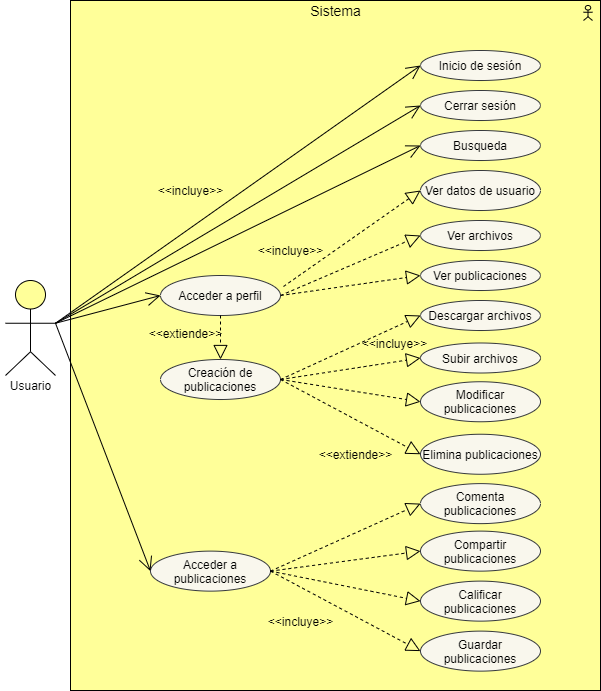

The diagram above was exported from draw.io. Its source (the exported page's mxGraphModel, read from the mxfile embedded in the PNG):
<mxGraphModel dx="1935" dy="488" grid="1" gridSize="10" guides="1" tooltips="1" connect="1" arrows="1" fold="1" page="1" pageScale="1" pageWidth="827" pageHeight="1169" math="0" shadow="0">
  <root>
    <mxCell id="0" />
    <mxCell id="1" parent="0" />
    <mxCell id="3" value="" style="html=1;outlineConnect=0;whiteSpace=wrap;fillColor=#ffff99;shape=mxgraph.archimate3.application;appType=actor;archiType=square;" parent="1" vertex="1">
      <mxGeometry x="50" y="40" width="530" height="690" as="geometry" />
    </mxCell>
    <mxCell id="6" value="&lt;font color=&quot;#000000&quot;&gt;Inicio de sesión&lt;/font&gt;" style="ellipse;whiteSpace=wrap;html=1;fillColor=#f9f7ed;strokeColor=#36393d;" parent="1" vertex="1">
      <mxGeometry x="400" y="90" width="120" height="30" as="geometry" />
    </mxCell>
    <mxCell id="9" value="&lt;font color=&quot;#000000&quot;&gt;Busqueda&lt;/font&gt;" style="ellipse;whiteSpace=wrap;html=1;fillColor=#f9f7ed;strokeColor=#36393d;" parent="1" vertex="1">
      <mxGeometry x="400" y="170" width="120" height="30" as="geometry" />
    </mxCell>
    <mxCell id="10" value="&lt;font color=&quot;#000000&quot;&gt;Subir archivos&lt;/font&gt;" style="ellipse;whiteSpace=wrap;html=1;fillColor=#f9f7ed;strokeColor=#36393d;" parent="1" vertex="1">
      <mxGeometry x="400" y="382.5" width="120" height="30" as="geometry" />
    </mxCell>
    <mxCell id="11" value="&lt;font color=&quot;#000000&quot;&gt;Creación de publicaciones&lt;/font&gt;" style="ellipse;whiteSpace=wrap;html=1;fillColor=#f9f7ed;strokeColor=#36393d;" parent="1" vertex="1">
      <mxGeometry x="140" y="399" width="120" height="40" as="geometry" />
    </mxCell>
    <mxCell id="12" value="&lt;font color=&quot;#000000&quot;&gt;Guardar publicaciones&lt;/font&gt;" style="ellipse;whiteSpace=wrap;html=1;fillColor=#f9f7ed;strokeColor=#36393d;" parent="1" vertex="1">
      <mxGeometry x="400" y="670.62" width="120" height="40" as="geometry" />
    </mxCell>
    <mxCell id="13" value="&lt;font color=&quot;#000000&quot;&gt;Compartir publicaciones&lt;/font&gt;" style="ellipse;whiteSpace=wrap;html=1;fillColor=#f9f7ed;strokeColor=#36393d;" parent="1" vertex="1">
      <mxGeometry x="400" y="570.62" width="120" height="40" as="geometry" />
    </mxCell>
    <mxCell id="14" value="&lt;font color=&quot;#000000&quot;&gt;Comenta publicaciones&lt;/font&gt;" style="ellipse;whiteSpace=wrap;html=1;fillColor=#f9f7ed;strokeColor=#36393d;" parent="1" vertex="1">
      <mxGeometry x="400" y="523.12" width="120" height="40" as="geometry" />
    </mxCell>
    <mxCell id="15" value="&lt;font color=&quot;#000000&quot;&gt;Calificar publicaciones&lt;/font&gt;" style="ellipse;whiteSpace=wrap;html=1;fillColor=#f9f7ed;strokeColor=#36393d;" parent="1" vertex="1">
      <mxGeometry x="400" y="620.62" width="120" height="40" as="geometry" />
    </mxCell>
    <mxCell id="17" value="&lt;font color=&quot;#000000&quot;&gt;Modificar publicaciones&lt;/font&gt;" style="ellipse;whiteSpace=wrap;html=1;fillColor=#f9f7ed;strokeColor=#36393d;" parent="1" vertex="1">
      <mxGeometry x="400" y="421.25" width="120" height="40" as="geometry" />
    </mxCell>
    <mxCell id="18" value="&lt;font color=&quot;#000000&quot;&gt;Descargar archivos&lt;/font&gt;" style="ellipse;whiteSpace=wrap;html=1;fillColor=#f9f7ed;strokeColor=#36393d;" parent="1" vertex="1">
      <mxGeometry x="400" y="340" width="120" height="30" as="geometry" />
    </mxCell>
    <mxCell id="19" value="&lt;font color=&quot;#000000&quot; style=&quot;font-size: 14px&quot;&gt;Sistema&lt;/font&gt;" style="text;html=1;align=center;verticalAlign=middle;resizable=0;points=[];autosize=1;" parent="1" vertex="1">
      <mxGeometry x="280" y="40" width="70" height="20" as="geometry" />
    </mxCell>
    <mxCell id="29" value="&lt;font color=&quot;#000000&quot;&gt;Elimina publicaciones&lt;/font&gt;" style="ellipse;whiteSpace=wrap;html=1;fillColor=#f9f7ed;strokeColor=#36393d;" parent="1" vertex="1">
      <mxGeometry x="400" y="473.75" width="120" height="40" as="geometry" />
    </mxCell>
    <mxCell id="30" value="&lt;font color=&quot;#000000&quot;&gt;Cerrar sesión&lt;/font&gt;" style="ellipse;whiteSpace=wrap;html=1;fillColor=#f9f7ed;strokeColor=#36393d;" parent="1" vertex="1">
      <mxGeometry x="400" y="130" width="120" height="30" as="geometry" />
    </mxCell>
    <mxCell id="35" value="&lt;font color=&quot;#000000&quot;&gt;Acceder a perfil&lt;/font&gt;" style="ellipse;whiteSpace=wrap;html=1;fillColor=#f9f7ed;strokeColor=#36393d;" parent="1" vertex="1">
      <mxGeometry x="140" y="315" width="120" height="40" as="geometry" />
    </mxCell>
    <mxCell id="36" value="&lt;font color=&quot;#000000&quot;&gt;Ver archivos&lt;/font&gt;" style="ellipse;whiteSpace=wrap;html=1;fillColor=#f9f7ed;strokeColor=#36393d;" parent="1" vertex="1">
      <mxGeometry x="400" y="260" width="120" height="30" as="geometry" />
    </mxCell>
    <mxCell id="37" value="&lt;font color=&quot;#000000&quot;&gt;Ver publicaciones&lt;/font&gt;" style="ellipse;whiteSpace=wrap;html=1;fillColor=#f9f7ed;strokeColor=#36393d;" parent="1" vertex="1">
      <mxGeometry x="400" y="300" width="120" height="30" as="geometry" />
    </mxCell>
    <mxCell id="38" value="&lt;font color=&quot;#000000&quot;&gt;Ver datos de usuario&lt;/font&gt;" style="ellipse;whiteSpace=wrap;html=1;fillColor=#f9f7ed;strokeColor=#36393d;" parent="1" vertex="1">
      <mxGeometry x="400" y="210" width="120" height="40" as="geometry" />
    </mxCell>
    <mxCell id="39" value="&lt;font color=&quot;#000000&quot;&gt;Acceder a publicaciones&lt;/font&gt;" style="ellipse;whiteSpace=wrap;html=1;fillColor=#f9f7ed;strokeColor=#36393d;" parent="1" vertex="1">
      <mxGeometry x="130" y="590.62" width="120" height="40" as="geometry" />
    </mxCell>
    <mxCell id="41" value="" style="endArrow=block;dashed=1;endFill=0;endSize=12;html=1;entryX=0;entryY=0.5;entryDx=0;entryDy=0;exitX=1;exitY=0.5;exitDx=0;exitDy=0;strokeColor=#000000;" parent="1" source="39" target="12" edge="1">
      <mxGeometry width="160" relative="1" as="geometry">
        <mxPoint x="210" y="570" as="sourcePoint" />
        <mxPoint x="370" y="570" as="targetPoint" />
      </mxGeometry>
    </mxCell>
    <mxCell id="42" value="" style="endArrow=block;dashed=1;endFill=0;endSize=12;html=1;entryX=0;entryY=0.5;entryDx=0;entryDy=0;exitX=1;exitY=0.5;exitDx=0;exitDy=0;strokeColor=#000000;" parent="1" source="39" target="15" edge="1">
      <mxGeometry width="160" relative="1" as="geometry">
        <mxPoint x="220" y="580" as="sourcePoint" />
        <mxPoint x="280" y="700.6199999999999" as="targetPoint" />
      </mxGeometry>
    </mxCell>
    <mxCell id="43" value="" style="endArrow=block;dashed=1;endFill=0;endSize=12;html=1;entryX=0;entryY=0.5;entryDx=0;entryDy=0;exitX=1;exitY=0.5;exitDx=0;exitDy=0;strokeColor=#000000;" parent="1" source="39" target="13" edge="1">
      <mxGeometry width="160" relative="1" as="geometry">
        <mxPoint x="210" y="523.12" as="sourcePoint" />
        <mxPoint x="270" y="593.7399999999999" as="targetPoint" />
      </mxGeometry>
    </mxCell>
    <mxCell id="44" value="" style="endArrow=block;dashed=1;endFill=0;endSize=12;html=1;entryX=0;entryY=0.5;entryDx=0;entryDy=0;exitX=1;exitY=0.5;exitDx=0;exitDy=0;strokeColor=#000000;" parent="1" source="11" target="29" edge="1">
      <mxGeometry width="160" relative="1" as="geometry">
        <mxPoint x="210" y="420" as="sourcePoint" />
        <mxPoint x="270" y="490.6199999999999" as="targetPoint" />
      </mxGeometry>
    </mxCell>
    <mxCell id="45" value="" style="endArrow=block;dashed=1;endFill=0;endSize=12;html=1;entryX=0;entryY=0.5;entryDx=0;entryDy=0;exitX=1;exitY=0.5;exitDx=0;exitDy=0;strokeColor=#000000;" parent="1" source="39" target="14" edge="1">
      <mxGeometry width="160" relative="1" as="geometry">
        <mxPoint x="210" y="473.75" as="sourcePoint" />
        <mxPoint x="270" y="544.3699999999999" as="targetPoint" />
      </mxGeometry>
    </mxCell>
    <mxCell id="46" value="" style="endArrow=block;dashed=1;endFill=0;endSize=12;html=1;entryX=0;entryY=0.5;entryDx=0;entryDy=0;exitX=1.025;exitY=0.275;exitDx=0;exitDy=0;exitPerimeter=0;strokeColor=#000000;" parent="1" source="35" target="38" edge="1">
      <mxGeometry width="160" relative="1" as="geometry">
        <mxPoint x="150" y="170" as="sourcePoint" />
        <mxPoint x="210" y="240.6199999999999" as="targetPoint" />
      </mxGeometry>
    </mxCell>
    <mxCell id="47" value="" style="endArrow=block;dashed=1;endFill=0;endSize=12;html=1;entryX=0;entryY=0.5;entryDx=0;entryDy=0;exitX=1;exitY=0.5;exitDx=0;exitDy=0;strokeColor=#000000;" parent="1" source="11" target="17" edge="1">
      <mxGeometry width="160" relative="1" as="geometry">
        <mxPoint x="190" y="460" as="sourcePoint" />
        <mxPoint x="250" y="530.6199999999999" as="targetPoint" />
      </mxGeometry>
    </mxCell>
    <mxCell id="48" value="" style="endArrow=block;dashed=1;endFill=0;endSize=12;html=1;entryX=0;entryY=0.5;entryDx=0;entryDy=0;exitX=1;exitY=0.5;exitDx=0;exitDy=0;strokeColor=#000000;" parent="1" source="11" target="18" edge="1">
      <mxGeometry width="160" relative="1" as="geometry">
        <mxPoint x="110" y="492.5" as="sourcePoint" />
        <mxPoint x="170" y="563.1199999999999" as="targetPoint" />
      </mxGeometry>
    </mxCell>
    <mxCell id="49" value="" style="endArrow=block;dashed=1;endFill=0;endSize=12;html=1;entryX=0;entryY=0.5;entryDx=0;entryDy=0;exitX=1;exitY=0.5;exitDx=0;exitDy=0;strokeColor=#000000;" parent="1" source="11" target="10" edge="1">
      <mxGeometry width="160" relative="1" as="geometry">
        <mxPoint x="40" y="480" as="sourcePoint" />
        <mxPoint x="100" y="550.6199999999999" as="targetPoint" />
      </mxGeometry>
    </mxCell>
    <mxCell id="51" value="" style="endArrow=block;dashed=1;endFill=0;endSize=12;html=1;entryX=0.5;entryY=0;entryDx=0;entryDy=0;strokeColor=#000000;exitX=0.5;exitY=1;exitDx=0;exitDy=0;" parent="1" source="35" target="11" edge="1">
      <mxGeometry width="160" relative="1" as="geometry">
        <mxPoint x="70" y="421.25" as="sourcePoint" />
        <mxPoint x="130" y="491.8699999999999" as="targetPoint" />
      </mxGeometry>
    </mxCell>
    <mxCell id="52" value="" style="endArrow=block;dashed=1;endFill=0;endSize=12;html=1;entryX=0;entryY=0.5;entryDx=0;entryDy=0;exitX=1;exitY=0.5;exitDx=0;exitDy=0;strokeColor=#000000;" parent="1" source="35" target="36" edge="1">
      <mxGeometry width="160" relative="1" as="geometry">
        <mxPoint x="150" y="199.38" as="sourcePoint" />
        <mxPoint x="210" y="269.9999999999999" as="targetPoint" />
      </mxGeometry>
    </mxCell>
    <mxCell id="53" value="" style="endArrow=block;dashed=1;endFill=0;endSize=12;html=1;entryX=0;entryY=0.5;entryDx=0;entryDy=0;exitX=1;exitY=0.5;exitDx=0;exitDy=0;strokeColor=#000000;" parent="1" source="35" target="37" edge="1">
      <mxGeometry width="160" relative="1" as="geometry">
        <mxPoint x="50" y="473.75" as="sourcePoint" />
        <mxPoint x="110" y="544.3699999999999" as="targetPoint" />
      </mxGeometry>
    </mxCell>
    <mxCell id="2" value="" style="html=1;outlineConnect=0;whiteSpace=wrap;fillColor=#ffff99;verticalLabelPosition=bottom;verticalAlign=top;align=center;shape=mxgraph.archimate3.actor;" parent="1" vertex="1">
      <mxGeometry x="-15" y="320" width="50" height="95" as="geometry" />
    </mxCell>
    <mxCell id="7" value="Usuario" style="text;html=1;align=center;verticalAlign=middle;resizable=0;points=[];autosize=1;" parent="1" vertex="1">
      <mxGeometry x="-20" y="415" width="60" height="20" as="geometry" />
    </mxCell>
    <mxCell id="55" value="" style="endArrow=open;endFill=1;endSize=12;html=1;strokeColor=#000000;entryX=0;entryY=0.5;entryDx=0;entryDy=0;exitX=1;exitY=0.45;exitDx=0;exitDy=0;exitPerimeter=0;" parent="1" source="2" target="35" edge="1">
      <mxGeometry width="160" relative="1" as="geometry">
        <mxPoint x="20" y="360" as="sourcePoint" />
        <mxPoint x="180" y="360" as="targetPoint" />
      </mxGeometry>
    </mxCell>
    <mxCell id="60" value="&lt;font color=&quot;#000000&quot;&gt;&amp;lt;&amp;lt;incluye&amp;gt;&amp;gt;&lt;/font&gt;" style="text;html=1;align=center;verticalAlign=middle;resizable=0;points=[];autosize=1;" parent="1" vertex="1">
      <mxGeometry x="230" y="280" width="80" height="20" as="geometry" />
    </mxCell>
    <mxCell id="71" value="&lt;font color=&quot;#000000&quot;&gt;&amp;lt;&amp;lt;incluye&amp;gt;&amp;gt;&lt;/font&gt;" style="text;html=1;align=center;verticalAlign=middle;resizable=0;points=[];autosize=1;" parent="1" vertex="1">
      <mxGeometry x="240" y="650.62" width="80" height="20" as="geometry" />
    </mxCell>
    <mxCell id="72" value="&lt;font color=&quot;#000000&quot;&gt;&amp;lt;&amp;lt;incluye&amp;gt;&amp;gt;&lt;/font&gt;" style="text;html=1;align=center;verticalAlign=middle;resizable=0;points=[];autosize=1;" parent="1" vertex="1">
      <mxGeometry x="130" y="220" width="80" height="20" as="geometry" />
    </mxCell>
    <mxCell id="73" value="&lt;font color=&quot;#000000&quot;&gt;&amp;lt;&amp;lt;incluye&amp;gt;&amp;gt;&lt;/font&gt;" style="text;html=1;align=center;verticalAlign=middle;resizable=0;points=[];autosize=1;" parent="1" vertex="1">
      <mxGeometry x="334" y="373" width="80" height="20" as="geometry" />
    </mxCell>
    <mxCell id="75" value="&lt;font color=&quot;#000000&quot;&gt;&amp;lt;&amp;lt;extiende&amp;gt;&amp;gt;&lt;/font&gt;" style="text;html=1;align=center;verticalAlign=middle;resizable=0;points=[];autosize=1;" parent="1" vertex="1">
      <mxGeometry x="120" y="362.5" width="90" height="20" as="geometry" />
    </mxCell>
    <mxCell id="76" value="&lt;font color=&quot;#000000&quot;&gt;&amp;lt;&amp;lt;extiende&amp;gt;&amp;gt;&lt;/font&gt;" style="text;html=1;align=center;verticalAlign=middle;resizable=0;points=[];autosize=1;" parent="1" vertex="1">
      <mxGeometry x="290" y="483.75" width="90" height="20" as="geometry" />
    </mxCell>
    <mxCell id="79" value="" style="endArrow=open;endFill=1;endSize=12;html=1;strokeColor=#000000;entryX=0;entryY=0.5;entryDx=0;entryDy=0;exitX=1;exitY=0.45;exitDx=0;exitDy=0;exitPerimeter=0;" parent="1" source="2" target="6" edge="1">
      <mxGeometry width="160" relative="1" as="geometry">
        <mxPoint x="10" y="220" as="sourcePoint" />
        <mxPoint x="170" y="220" as="targetPoint" />
      </mxGeometry>
    </mxCell>
    <mxCell id="80" value="" style="endArrow=open;endFill=1;endSize=12;html=1;strokeColor=#000000;exitX=1;exitY=0.45;exitDx=0;exitDy=0;exitPerimeter=0;entryX=0;entryY=0.5;entryDx=0;entryDy=0;" parent="1" source="2" target="9" edge="1">
      <mxGeometry width="160" relative="1" as="geometry">
        <mxPoint x="60" y="210" as="sourcePoint" />
        <mxPoint x="220" y="210" as="targetPoint" />
      </mxGeometry>
    </mxCell>
    <mxCell id="81" value="" style="endArrow=open;endFill=1;endSize=12;html=1;strokeColor=#000000;exitX=1;exitY=0.45;exitDx=0;exitDy=0;exitPerimeter=0;entryX=0;entryY=0.5;entryDx=0;entryDy=0;" parent="1" source="2" target="39" edge="1">
      <mxGeometry width="160" relative="1" as="geometry">
        <mxPoint x="-40" y="490" as="sourcePoint" />
        <mxPoint x="120" y="490" as="targetPoint" />
      </mxGeometry>
    </mxCell>
    <mxCell id="82" value="" style="endArrow=open;endFill=1;endSize=12;html=1;strokeColor=#000000;exitX=1;exitY=0.45;exitDx=0;exitDy=0;exitPerimeter=0;entryX=0;entryY=0.5;entryDx=0;entryDy=0;" parent="1" source="2" target="30" edge="1">
      <mxGeometry width="160" relative="1" as="geometry">
        <mxPoint x="-20" y="220" as="sourcePoint" />
        <mxPoint x="140" y="220" as="targetPoint" />
      </mxGeometry>
    </mxCell>
  </root>
</mxGraphModel>